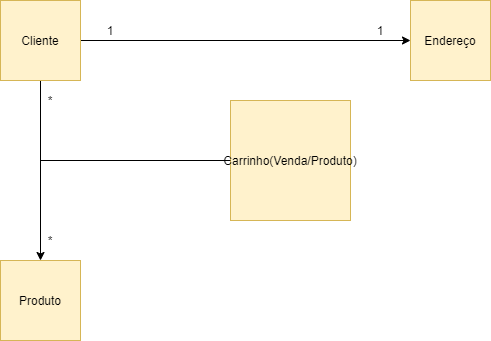

The diagram above was exported from draw.io. Its source (the exported page's mxGraphModel, read from the mxfile embedded in the PNG):
<mxGraphModel dx="1422" dy="822" grid="1" gridSize="10" guides="1" tooltips="1" connect="1" arrows="1" fold="1" page="1" pageScale="1" pageWidth="827" pageHeight="1169" math="0" shadow="0">
  <root>
    <mxCell id="0" />
    <mxCell id="1" parent="0" />
    <mxCell id="Uu8ATzGAYBG6fB3s8ihc-4" style="edgeStyle=orthogonalEdgeStyle;rounded=0;orthogonalLoop=1;jettySize=auto;html=1;" edge="1" parent="1" source="Uu8ATzGAYBG6fB3s8ihc-1" target="Uu8ATzGAYBG6fB3s8ihc-2">
      <mxGeometry relative="1" as="geometry" />
    </mxCell>
    <mxCell id="Uu8ATzGAYBG6fB3s8ihc-5" style="edgeStyle=orthogonalEdgeStyle;rounded=0;orthogonalLoop=1;jettySize=auto;html=1;" edge="1" parent="1" source="Uu8ATzGAYBG6fB3s8ihc-1" target="Uu8ATzGAYBG6fB3s8ihc-3">
      <mxGeometry relative="1" as="geometry" />
    </mxCell>
    <mxCell id="Uu8ATzGAYBG6fB3s8ihc-1" value="Cliente" style="whiteSpace=wrap;html=1;aspect=fixed;fillColor=#fff2cc;strokeColor=#d6b656;" vertex="1" parent="1">
      <mxGeometry x="260" y="80" width="80" height="80" as="geometry" />
    </mxCell>
    <mxCell id="Uu8ATzGAYBG6fB3s8ihc-2" value="Endereço" style="whiteSpace=wrap;html=1;aspect=fixed;fillColor=#fff2cc;strokeColor=#d6b656;" vertex="1" parent="1">
      <mxGeometry x="670" y="80" width="80" height="80" as="geometry" />
    </mxCell>
    <mxCell id="Uu8ATzGAYBG6fB3s8ihc-3" value="Produto" style="whiteSpace=wrap;html=1;aspect=fixed;fillColor=#fff2cc;strokeColor=#d6b656;" vertex="1" parent="1">
      <mxGeometry x="260" y="340" width="80" height="80" as="geometry" />
    </mxCell>
    <mxCell id="Uu8ATzGAYBG6fB3s8ihc-6" value="Carrinho(Venda/Produto)" style="whiteSpace=wrap;html=1;aspect=fixed;fillColor=#fff2cc;strokeColor=#d6b656;" vertex="1" parent="1">
      <mxGeometry x="490" y="180" width="120" height="120" as="geometry" />
    </mxCell>
    <mxCell id="Uu8ATzGAYBG6fB3s8ihc-7" value="" style="endArrow=none;html=1;entryX=0;entryY=0.5;entryDx=0;entryDy=0;" edge="1" parent="1" target="Uu8ATzGAYBG6fB3s8ihc-6">
      <mxGeometry width="50" height="50" relative="1" as="geometry">
        <mxPoint x="300" y="240" as="sourcePoint" />
        <mxPoint x="610" y="400" as="targetPoint" />
      </mxGeometry>
    </mxCell>
    <mxCell id="Uu8ATzGAYBG6fB3s8ihc-8" value="1" style="text;html=1;strokeColor=none;fillColor=none;align=center;verticalAlign=middle;whiteSpace=wrap;rounded=0;" vertex="1" parent="1">
      <mxGeometry x="350" y="100" width="40" height="20" as="geometry" />
    </mxCell>
    <mxCell id="Uu8ATzGAYBG6fB3s8ihc-9" value="1" style="text;html=1;strokeColor=none;fillColor=none;align=center;verticalAlign=middle;whiteSpace=wrap;rounded=0;" vertex="1" parent="1">
      <mxGeometry x="620" y="100" width="40" height="20" as="geometry" />
    </mxCell>
    <mxCell id="Uu8ATzGAYBG6fB3s8ihc-10" value="*" style="text;html=1;strokeColor=none;fillColor=none;align=center;verticalAlign=middle;whiteSpace=wrap;rounded=0;" vertex="1" parent="1">
      <mxGeometry x="290" y="170" width="40" height="20" as="geometry" />
    </mxCell>
    <mxCell id="Uu8ATzGAYBG6fB3s8ihc-11" value="*" style="text;html=1;strokeColor=none;fillColor=none;align=center;verticalAlign=middle;whiteSpace=wrap;rounded=0;" vertex="1" parent="1">
      <mxGeometry x="290" y="310" width="40" height="20" as="geometry" />
    </mxCell>
  </root>
</mxGraphModel>